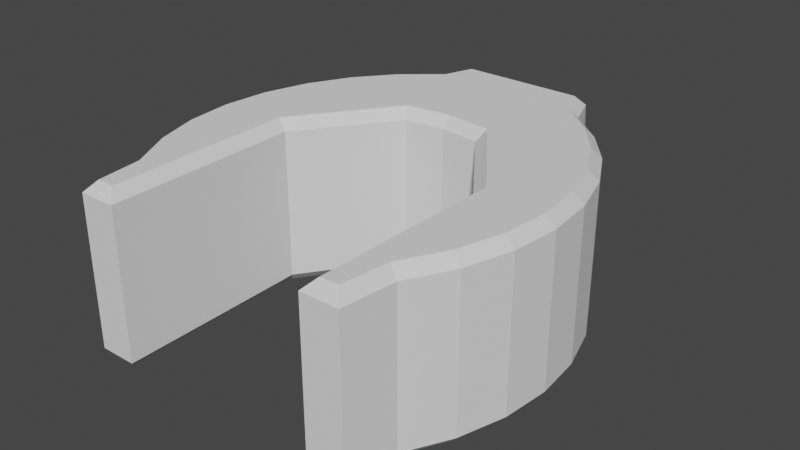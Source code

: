 # Source: RobotHand.blend  (saved by Blender 2.91.10; exported with 4.5.12 LTS)
import bpy
from mathutils import Matrix  # noqa: F401  (used for matrix-valued properties, if any)

bpy.ops.wm.read_factory_settings(use_empty=True)
scene = bpy.context.scene
scene.name = 'Scene'

# ---- collections
col_collection = bpy.data.collections.new('Collection'); scene.collection.children.link(col_collection)
col_mesh = bpy.data.collections.new('Mesh'); scene.collection.children.link(col_mesh)
col_rig = bpy.data.collections.new('Rig'); scene.collection.children.link(col_rig)
col_collision = bpy.data.collections.new('Collision'); scene.collection.children.link(col_collision)
col_extras = bpy.data.collections.new('Extras'); scene.collection.children.link(col_extras)

# ---- world
world_world = bpy.data.worlds.new('World'); scene.world = world_world
world_world.use_nodes = True; world_world.node_tree.nodes.clear()
_N = world_world.node_tree.nodes; _L = world_world.node_tree.links
n0 = _N.new('ShaderNodeOutputWorld'); n0.name = 'World Output'; n0.location = (300, 300)
n1 = _N.new('ShaderNodeBackground'); n1.name = 'Background'; n1.location = (10, 300)
n1.inputs[0].default_value = (0.05088, 0.05088, 0.05088, 1.0)
_L.new(n1.outputs[0], n0.inputs[0])
n0.is_active_output = True
world_world.color = (0.05088, 0.05088, 0.05088)
world_world.use_sun_shadow = False
world_world.sun_shadow_jitter_overblur = 0.0

# ---- meshes
me_cylinder = bpy.data.meshes.new('Cylinder')
me_cylinder.from_pydata([(0.0, 0.9682, -0.3019), (-2.257e-08, 0.9263, -0.3438), (-2.257e-08, 0.9263, 0.3438), (0.0, 0.9682, 0.3019), (0.1951, 0.9263, -0.3438), (0.1951, 0.9682, -0.3019), (0.1951, 0.9263, 0.3438), (0.1951, 0.9682, 0.3019), (0.2467, 0.9263, -0.3438), (0.2761, 0.9682, -0.3019), (0.2467, 0.9263, 0.3438), (0.2761, 0.9682, 0.3019), (0.2898, 0.8068, -0.3438), (0.3254, 0.8315, -0.3019), (0.2898, 0.8068, 0.3438), (0.3254, 0.8315, 0.3019), (0.4411, 0.6778, -0.3438), (0.4712, 0.7071, -0.3019), (0.4411, 0.6778, 0.3438), (0.4712, 0.7071, 0.3019), (0.5586, 0.5323, -0.3438), (0.5937, 0.5556, -0.3019), (0.5586, 0.5323, 0.3438), (0.5937, 0.5556, 0.3019), (0.6472, 0.3666, -0.3438), (0.6861, 0.3827, -0.3019), (0.6472, 0.3666, 0.3438), (0.6861, 0.3827, 0.3019), (0.7018, 0.1869, -0.3438), (0.743, 0.1951, -0.3019), (0.7018, 0.1869, 0.3438), (0.743, 0.1951, 0.3019), (0.7202, 6.193e-08, -0.3438), (0.7622, 7.451e-08, -0.3019), (0.7202, 6.147e-08, 0.3438), (0.7622, 7.451e-08, 0.3019), (0.7018, -0.1869, -0.3438), (0.743, -0.1951, -0.3019), (0.7018, -0.1869, 0.3438), (0.743, -0.1951, 0.3019), (0.6472, -0.3666, -0.3438), (0.6861, -0.3827, -0.3019), (0.6472, -0.3666, 0.3438), (0.6861, -0.3827, 0.3019), (0.5531, -0.5427, -0.3438), (0.5937, -0.5556, -0.3019), (0.5531, -0.5427, 0.3438), (0.5937, -0.5556, 0.3019), (0.5306, -0.7274, -0.3438), (0.5677, -0.7693, -0.3019), (0.5306, -0.7274, 0.3438), (0.5677, -0.7693, 0.3019), (0.4588, -0.7274, -0.3438), (0.4162, -0.7693, -0.3019), (0.4588, -0.7274, 0.3438), (0.4162, -0.7693, 0.3019), (0.4713, 0.03577, -0.3438), (0.4292, 0.02267, -0.3019), (0.4713, 0.03577, 0.3438), (0.4292, 0.02267, 0.3019), (0.186, 0.4355, -0.3438), (0.1627, 0.3961, -0.3019), (0.186, 0.4355, 0.3438), (0.1627, 0.3961, 0.3019), (-2.753e-07, 0.4575, -0.3438), (-2.98e-07, 0.4153, -0.3019), (-2.98e-07, 0.4153, 0.3019), (-2.752e-07, 0.4575, 0.3438), (0.0, 1.105, -0.2094), (0.1171, 1.105, -0.2027), (0.1171, 1.105, 0.2027), (0.0, 1.105, 0.2094), (0.2081, 1.105, -0.07742), (0.2081, 1.105, 0.07742)], [], [(6, 2, 67, 62, 58, 54, 50, 46, 42, 38, 34, 30, 26, 22, 18, 14, 10), (9, 11, 15, 13), (13, 15, 19, 17), (17, 19, 23, 21), (21, 23, 27, 25), (25, 27, 31, 29), (29, 31, 35, 33), (33, 35, 39, 37), (37, 39, 43, 41), (41, 43, 47, 45), (45, 47, 51, 49), (49, 51, 55, 53), (53, 55, 59, 57), (57, 59, 63, 61), (61, 63, 66, 65), (11, 9, 72, 73), (3, 7, 70, 71), (0, 5, 4, 1), (7, 3, 2, 6), (5, 9, 8, 4), (11, 7, 6, 10), (9, 13, 12, 8), (15, 11, 10, 14), (13, 17, 16, 12), (19, 15, 14, 18), (17, 21, 20, 16), (23, 19, 18, 22), (21, 25, 24, 20), (27, 23, 22, 26), (25, 29, 28, 24), (31, 27, 26, 30), (29, 33, 32, 28), (35, 31, 30, 34), (33, 37, 36, 32), (39, 35, 34, 38), (37, 41, 40, 36), (43, 39, 38, 42), (41, 45, 44, 40), (47, 43, 42, 46), (45, 49, 48, 44), (51, 47, 46, 50), (49, 53, 52, 48), (55, 51, 50, 54), (53, 57, 56, 52), (59, 55, 54, 58), (57, 61, 60, 56), (63, 59, 58, 62), (61, 65, 64, 60), (66, 63, 62, 67), (1, 4, 8, 12, 16, 20, 24, 28, 32, 36, 40, 44, 48, 52, 56, 60, 64), (68, 71, 70, 69), (69, 70, 73, 72), (5, 0, 68, 69), (7, 11, 73, 70), (9, 5, 69, 72), (0, 3, 71, 68)])
_uv = me_cylinder.uv_layers.new(name='UVMap')
_uv.uv.foreach_set('vector', [0.9414, 1.0, 0.9621, 1.0, 0.5381, 1.0, 0.5938, 1.0, 0.6075, 1.0, 0.6042, 1.0, 0.6209, 1.0, 0.6405, 1.0, 0.6762, 1.0, 0.7064, 1.0, 0.7361, 1.0, 0.766, 1.0, 0.7958, 1.0, 0.8257, 1.0, 0.8557, 1.0, 0.8865, 1.0, 0.9299, 1.0, 0.9375, 0.5305, 0.9375, 0.9695, 0.9062, 0.9695, 0.9062, 0.5305, 0.9062, 0.5305, 0.9062, 0.9695, 0.875, 0.9695, 0.875, 0.5305, 0.875, 0.5305, 0.875, 0.9695, 0.8438, 0.9695, 0.8438, 0.5305, 0.8438, 0.5305, 0.8438, 0.9695, 0.8125, 0.9695, 0.8125, 0.5305, 0.8125, 0.5305, 0.8125, 0.9695, 0.7812, 0.9695, 0.7812, 0.5305, 0.7812, 0.5305, 0.7812, 0.9695, 0.75, 0.9695, 0.75, 0.5305, 0.75, 0.5305, 0.75, 0.9695, 0.7188, 0.9695, 0.7188, 0.5305, 0.7188, 0.5305, 0.7188, 0.9695, 0.6875, 0.9695, 0.6875, 0.5305, 0.6875, 0.5305, 0.6875, 0.9695, 0.6562, 0.9695, 0.6562, 0.5305, 0.6562, 0.5305, 0.6562, 0.9695, 0.625, 0.9695, 0.625, 0.5305, 0.625, 0.5305, 0.625, 0.9695, 0.5938, 0.9695, 0.5938, 0.5305, 0.5938, 0.5305, 0.5938, 0.9695, 0.5625, 0.9695, 0.5625, 0.5305, 0.5625, 0.5305, 0.5625, 0.9695, 0.5312, 0.9695, 0.5312, 0.5305, 0.5312, 0.5305, 0.5312, 0.9695, 0.5, 0.9695, 0.5, 0.5305, 0.9375, 0.9695, 0.9375, 0.5305, 0.9375, 0.5305, 0.9375, 0.9695, 1.0, 0.9695, 0.9688, 0.9695, 0.9688, 0.9695, 1.0, 0.9695, 1.0, 0.5305, 0.9688, 0.5305, 0.9414, 0.5, 0.9621, 0.5, 0.9688, 0.9695, 1.0, 0.9695, 0.9621, 1.0, 0.9414, 1.0, 0.9688, 0.5305, 0.9375, 0.5305, 0.9299, 0.5, 0.9414, 0.5, 0.9375, 0.9695, 0.9688, 0.9695, 0.9414, 1.0, 0.9299, 1.0, 0.9375, 0.5305, 0.9062, 0.5305, 0.8865, 0.5, 0.9299, 0.5, 0.9062, 0.9695, 0.9375, 0.9695, 0.9299, 1.0, 0.8865, 1.0, 0.9062, 0.5305, 0.875, 0.5305, 0.8557, 0.5, 0.8865, 0.5, 0.875, 0.9695, 0.9062, 0.9695, 0.8865, 1.0, 0.8557, 1.0, 0.875, 0.5305, 0.8438, 0.5305, 0.8257, 0.5, 0.8557, 0.5, 0.8438, 0.9695, 0.875, 0.9695, 0.8557, 1.0, 0.8257, 1.0, 0.8438, 0.5305, 0.8125, 0.5305, 0.7958, 0.5, 0.8257, 0.5, 0.8125, 0.9695, 0.8438, 0.9695, 0.8257, 1.0, 0.7958, 1.0, 0.8125, 0.5305, 0.7812, 0.5305, 0.766, 0.5, 0.7958, 0.5, 0.7812, 0.9695, 0.8125, 0.9695, 0.7958, 1.0, 0.766, 1.0, 0.7812, 0.5305, 0.75, 0.5305, 0.7361, 0.5, 0.766, 0.5, 0.75, 0.9695, 0.7812, 0.9695, 0.766, 1.0, 0.7361, 1.0, 0.75, 0.5305, 0.7188, 0.5305, 0.7064, 0.5, 0.7361, 0.5, 0.7188, 0.9695, 0.75, 0.9695, 0.7361, 1.0, 0.7064, 1.0, 0.7188, 0.5305, 0.6875, 0.5305, 0.6762, 0.5, 0.7064, 0.5, 0.6875, 0.9695, 0.7188, 0.9695, 0.7064, 1.0, 0.6762, 1.0, 0.6875, 0.5305, 0.6562, 0.5305, 0.6405, 0.5, 0.6762, 0.5, 0.6562, 0.9695, 0.6875, 0.9695, 0.6762, 1.0, 0.6405, 1.0, 0.6562, 0.5305, 0.625, 0.5305, 0.6209, 0.5, 0.6405, 0.5, 0.625, 0.9695, 0.6562, 0.9695, 0.6405, 1.0, 0.6209, 1.0, 0.625, 0.5305, 0.5938, 0.5305, 0.6042, 0.5, 0.6209, 0.5, 0.5938, 0.9695, 0.625, 0.9695, 0.6209, 1.0, 0.6042, 1.0, 0.5938, 0.5305, 0.5625, 0.5305, 0.6075, 0.5, 0.6042, 0.5, 0.5625, 0.9695, 0.5938, 0.9695, 0.6042, 1.0, 0.6075, 1.0, 0.5625, 0.5305, 0.5312, 0.5305, 0.5938, 0.5, 0.6075, 0.5, 0.5312, 0.9695, 0.5625, 0.9695, 0.6075, 1.0, 0.5938, 1.0, 0.5312, 0.5305, 0.5, 0.5305, 0.5381, 0.5, 0.5938, 0.5, 0.5, 0.9695, 0.5312, 0.9695, 0.5938, 1.0, 0.5381, 1.0, 0.9621, 0.5, 0.9414, 0.5, 0.9299, 0.5, 0.8865, 0.5, 0.8557, 0.5, 0.8257, 0.5, 0.7958, 0.5, 0.766, 0.5, 0.7361, 0.5, 0.7064, 0.5, 0.6762, 0.5, 0.6405, 0.5, 0.6209, 0.5, 0.6042, 0.5, 0.6075, 0.5, 0.5938, 0.5, 0.5381, 0.5, 1.0, 0.5305, 1.0, 0.9695, 0.9688, 0.9695, 0.9688, 0.5305, 0.9688, 0.5305, 0.9688, 0.9695, 0.9375, 0.9695, 0.9375, 0.5305, 0.9688, 0.5305, 1.0, 0.5305, 1.0, 0.5305, 0.9688, 0.5305, 0.9688, 0.9695, 0.9375, 0.9695, 0.9375, 0.9695, 0.9688, 0.9695, 0.9375, 0.5305, 0.9688, 0.5305, 0.9688, 0.5305, 0.9375, 0.5305, 0.0, 0.0, 0.0, 0.0, 0.0, 0.0, 0.0, 0.0])
me_cylinder.use_remesh_fix_poles = True
me_cylinder.use_remesh_preserve_attributes = False
me_cylinder.use_mirror_vertex_groups = False
me_cylinder.update()

# ---- objects
ob_cylinder = bpy.data.objects.new('Cylinder', me_cylinder)

# ---- transforms, parenting, visibility, modifiers, constraints
ob_cylinder.location = (0.0, 0.0, 0.0)
ob_cylinder.lineart.crease_threshold = 0.0
_m = ob_cylinder.modifiers.new('Mirror', 'MIRROR')
_m.use_clip = True

# ---- collection membership
col_collection.objects.link(ob_cylinder)

# ---- scene / render settings (as saved in the file)
scene.frame_start = 1; scene.frame_end = 250; scene.frame_set(1)
scene.render.engine = 'BLENDER_EEVEE_NEXT'
scene.cycles.use_denoising = False
scene.cycles.samples = 128
scene.cycles.sampling_pattern = 'TABULATED_SOBOL'
scene.cycles.use_adaptive_sampling = False
scene.cycles.use_light_tree = False
scene.view_settings.view_transform = 'Filmic'
bpy.context.view_layer.update()

# ---- added for rendering (the .blend has no active camera and no usable light): camera, sun
cam_auto = bpy.data.cameras.new('AutoCamera')
cam_auto.lens = 50.0
cam_auto.sensor_width = 36.0
cam_auto.clip_end = 1000.0
ob_auto_camera = bpy.data.objects.new('AutoCamera', cam_auto)
scene.collection.objects.link(ob_auto_camera)
ob_auto_camera.location = (2.32438, -2.6212, 1.85951)
ob_auto_camera.rotation_euler = (1.09748, -7.21219e-08, 0.694738)
scene.camera = ob_auto_camera
light_auto_sun = bpy.data.lights.new('AutoSun', 'SUN')
light_auto_sun.energy = 3.0
light_auto_sun.angle = 0.0523599
ob_auto_sun = bpy.data.objects.new('AutoSun', light_auto_sun)
scene.collection.objects.link(ob_auto_sun)
ob_auto_sun.rotation_euler = (0.872665, 0.174533, 0.523599)
bpy.context.view_layer.update()
